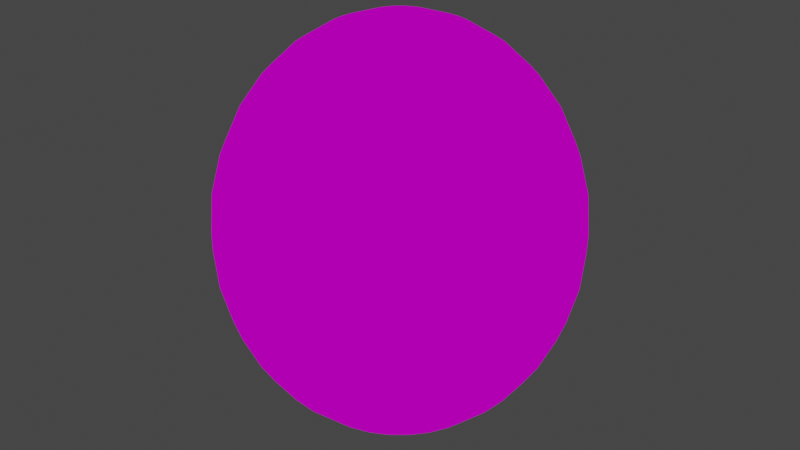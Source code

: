 # Source: cosby.blend  (saved by Blender 2.80.75; exported with 4.5.12 LTS)
import bpy
from mathutils import Matrix  # noqa: F401  (used for matrix-valued properties, if any)

bpy.ops.wm.read_factory_settings(use_empty=True)
scene = bpy.context.scene
scene.name = 'Scene'

# ---- collections
col_collection = bpy.data.collections.new('Collection'); scene.collection.children.link(col_collection)

# ---- images (referenced by path relative to the original .blend; pixels are not part of the script)
import os
ASSET_DIR = os.environ.get("B2B_ASSET_DIR", "")  # directory of the original .blend (textures are referenced by path, not embedded)
HERE = os.path.dirname(os.path.abspath(__file__))  # packed textures are extracted next to this script under _unpacked/

def load_image(name, relpath, width, height, colorspace="sRGB"):
    """Load a texture the original file referenced (path relative to the .blend, or extracted next to this script)."""
    p = next((c for c in (os.path.join(HERE, relpath), os.path.join(ASSET_DIR, relpath)) if relpath and os.path.exists(c)), "")
    if p:
        img = bpy.data.images.load(p, check_existing=True)
        img.name = name
    else:  # same state as the original file: an image datablock whose file is absent (Cycles renders it pink)
        img = bpy.data.images.new(name, width, height)
        img.source = "FILE"
        img.filepath = "//" + (relpath or name)
    img.colorspace_settings.name = colorspace
    return img
img_bill_cosby_photo_gilbert_carrasquillo_getty_images_645957922_pr = load_image('bill_cosby_photo_gilbert_carrasquillo_getty_images_645957922_pr', 'bill_cosby_photo_gilbert_carrasquillo_getty_images_645957922_profile.jpg', 1024, 1024, 'sRGB')

# ---- materials (node trees are filled in below, after node groups)
mat_material_001 = bpy.data.materials.new('Material.001')
mat_material_001.use_transparent_shadow = False

# ---- material node trees
mat_material_001.use_nodes = True; mat_material_001.node_tree.nodes.clear()
_N = mat_material_001.node_tree.nodes; _L = mat_material_001.node_tree.links
n0 = _N.new('ShaderNodeOutputMaterial'); n0.name = 'Material Output'; n0.location = (300, 300)
n1 = _N.new('ShaderNodeTexImage'); n1.name = 'Image Texture'; n1.location = (-280, 280)
n1.image = img_bill_cosby_photo_gilbert_carrasquillo_getty_images_645957922_pr
n2 = _N.new('ShaderNodeEmission'); n2.name = 'Emission'; n2.location = (10, 300)
n2.inputs[1].default_value = 0.5
_L.new(n2.outputs[0], n0.inputs[0])
_L.new(n1.outputs[0], n2.inputs[0])
n0.is_active_output = True

# ---- world
world_world = bpy.data.worlds.new('World'); scene.world = world_world
world_world.use_nodes = True; world_world.node_tree.nodes.clear()
_N = world_world.node_tree.nodes; _L = world_world.node_tree.links
n0 = _N.new('ShaderNodeOutputWorld'); n0.name = 'World Output'; n0.location = (300, 300)
n1 = _N.new('ShaderNodeBackground'); n1.name = 'Background'; n1.location = (10, 300)
n1.inputs[0].default_value = (0.05088, 0.05088, 0.05088, 1.0)
_L.new(n1.outputs[0], n0.inputs[0])
n0.is_active_output = True
world_world.color = (0.05088, 0.05088, 0.05088)
world_world.use_sun_shadow = False
world_world.sun_shadow_jitter_overblur = 0.0

# ---- meshes
me_sphere = bpy.data.meshes.new('Sphere')
me_sphere.from_pydata([(0.0, 0.1951, 0.9808), (0.0, 0.3827, 0.9239), (0.0, 0.5556, 0.8315), (0.0, 0.7071, 0.7071), (0.0, 0.8315, 0.5556), (0.0, 0.9239, 0.3827), (0.0, 0.9808, 0.1951), (0.0, 1.0, 7.55e-08), (0.0, 0.9808, -0.1951), (0.0, 0.5556, -0.8315), (0.03806, 0.1913, 0.9808), (0.07466, 0.3753, 0.9239), (0.1084, 0.5449, 0.8315), (0.1379, 0.6935, 0.7071), (0.1622, 0.8155, 0.5556), (0.1802, 0.9061, 0.3827), (0.1913, 0.9619, 0.1951), (0.1951, 0.9808, 7.55e-08), (0.1913, 0.9619, -0.1951), (0.1802, 0.9061, -0.3827), (0.1622, 0.8155, -0.5556), (0.1379, 0.6935, -0.7071), (0.1084, 0.5449, -0.8315), (0.07466, 0.3753, -0.9239), (0.03806, 0.1913, -0.9808), (0.07466, 0.1802, 0.9808), (0.1464, 0.3536, 0.9239), (0.2126, 0.5133, 0.8315), (0.2706, 0.6533, 0.7071), (0.3182, 0.7682, 0.5556), (0.3536, 0.8536, 0.3827), (0.3753, 0.9061, 0.1951), (0.3827, 0.9239, 7.55e-08), (0.3753, 0.9061, -0.1951), (0.3536, 0.8536, -0.3827), (0.3182, 0.7682, -0.5556), (0.2706, 0.6533, -0.7071), (0.2126, 0.5133, -0.8315), (0.1464, 0.3536, -0.9239), (0.07466, 0.1802, -0.9808), (0.1084, 0.1622, 0.9808), (0.2126, 0.3182, 0.9239), (0.3087, 0.4619, 0.8315), (0.3928, 0.5879, 0.7071), (0.4619, 0.6913, 0.5556), (0.5133, 0.7682, 0.3827), (0.5449, 0.8155, 0.1951), (0.5556, 0.8315, 7.55e-08), (0.5449, 0.8155, -0.1951), (0.5133, 0.7682, -0.3827), (0.4619, 0.6913, -0.5556), (0.3928, 0.5879, -0.7071), (0.3087, 0.4619, -0.8315), (0.2126, 0.3182, -0.9239), (0.1084, 0.1622, -0.9808), (0.1379, 0.1379, 0.9808), (0.2706, 0.2706, 0.9239), (0.3928, 0.3928, 0.8315), (0.5, 0.5, 0.7071), (0.5879, 0.5879, 0.5556), (0.6533, 0.6533, 0.3827), (0.6935, 0.6935, 0.1951), (0.7071, 0.7071, 7.55e-08), (0.6935, 0.6935, -0.1951), (0.6533, 0.6533, -0.3827), (0.5879, 0.5879, -0.5556), (0.5, 0.5, -0.7071), (0.3928, 0.3928, -0.8315), (0.2706, 0.2706, -0.9239), (0.1379, 0.1379, -0.9808), (0.1622, 0.1084, 0.9808), (0.3182, 0.2126, 0.9239), (0.4619, 0.3087, 0.8315), (0.5879, 0.3928, 0.7071), (0.6913, 0.4619, 0.5556), (0.7682, 0.5133, 0.3827), (0.8155, 0.5449, 0.1951), (0.8315, 0.5556, 7.55e-08), (0.8155, 0.5449, -0.1951), (0.7682, 0.5133, -0.3827), (0.6913, 0.4619, -0.5556), (0.5879, 0.3928, -0.7071), (0.4619, 0.3087, -0.8315), (0.3182, 0.2126, -0.9239), (0.1622, 0.1084, -0.9808), (0.1802, 0.07466, 0.9808), (0.3536, 0.1464, 0.9239), (0.5133, 0.2126, 0.8315), (0.6533, 0.2706, 0.7071), (0.7682, 0.3182, 0.5556), (0.8536, 0.3536, 0.3827), (0.9061, 0.3753, 0.1951), (0.9239, 0.3827, 7.55e-08), (0.9061, 0.3753, -0.1951), (0.8536, 0.3536, -0.3827), (0.7682, 0.3182, -0.5556), (0.6533, 0.2706, -0.7071), (0.5133, 0.2126, -0.8315), (0.3536, 0.1464, -0.9239), (0.1802, 0.07466, -0.9808), (0.1913, 0.03806, 0.9808), (0.3753, 0.07466, 0.9239), (0.5449, 0.1084, 0.8315), (0.6935, 0.1379, 0.7071), (0.8155, 0.1622, 0.5556), (0.9061, 0.1802, 0.3827), (0.9619, 0.1913, 0.1951), (0.9808, 0.1951, 7.55e-08), (0.9619, 0.1913, -0.1951), (0.9061, 0.1802, -0.3827), (0.8155, 0.1622, -0.5556), (0.6935, 0.1379, -0.7071), (0.5449, 0.1084, -0.8315), (0.3753, 0.07466, -0.9239), (0.1913, 0.03806, -0.9808), (0.1951, -3.266e-07, 0.9808), (0.3827, -3.192e-07, 0.9239), (0.5556, -3.117e-07, 0.8315), (0.7071, -3.192e-07, 0.7071), (0.8315, -3.341e-07, 0.5556), (0.9239, -2.745e-07, 0.3827), (0.9808, -3.937e-07, 0.1951), (1.0, -3.788e-07, 7.55e-08), (0.9808, -3.937e-07, -0.1951), (0.9239, -2.298e-07, -0.3827), (0.8315, -3.341e-07, -0.5556), (0.7071, -3.192e-07, -0.7071), (0.5556, -3.415e-07, -0.8315), (0.3827, -3.043e-07, -0.9239), (0.1951, -3.08e-07, -0.9808), (0.1913, -0.03806, 0.9808), (0.3753, -0.07466, 0.9239), (0.5449, -0.1084, 0.8315), (0.6935, -0.138, 0.7071), (0.8155, -0.1622, 0.5556), (0.9061, -0.1802, 0.3827), (0.9619, -0.1913, 0.1951), (0.9808, -0.1951, 7.55e-08), (0.9619, -0.1913, -0.1951), (0.9061, -0.1802, -0.3827), (0.8155, -0.1622, -0.5556), (0.6935, -0.138, -0.7071), (0.5449, -0.1084, -0.8315), (0.3753, -0.07466, -0.9239), (0.1913, -0.03806, -0.9808), (0.1802, -0.07466, 0.9808), (0.3536, -0.1464, 0.9239), (0.5133, -0.2126, 0.8315), (0.6533, -0.2706, 0.7071), (0.7682, -0.3182, 0.5556), (0.8536, -0.3536, 0.3827), (0.9061, -0.3753, 0.1951), (0.9239, -0.3827, 7.55e-08), (0.9061, -0.3753, -0.1951), (0.8536, -0.3536, -0.3827), (0.7682, -0.3182, -0.5556), (0.6533, -0.2706, -0.7071), (0.5133, -0.2126, -0.8315), (0.3536, -0.1464, -0.9239), (0.1802, -0.07466, -0.9808), (0.1622, -0.1084, 0.9808), (0.3182, -0.2126, 0.9239), (0.4619, -0.3087, 0.8315), (0.5879, -0.3928, 0.7071), (0.6913, -0.4619, 0.5556), (0.7682, -0.5133, 0.3827), (0.8155, -0.5449, 0.1951), (0.8315, -0.5556, 7.55e-08), (0.8155, -0.5449, -0.1951), (0.7682, -0.5133, -0.3827), (0.6913, -0.4619, -0.5556), (0.5879, -0.3928, -0.7071), (0.4619, -0.3087, -0.8315), (0.3182, -0.2126, -0.9239), (0.1622, -0.1084, -0.9808), (0.1379, -0.138, 0.9808), (0.2706, -0.2706, 0.9239), (0.3928, -0.3928, 0.8315), (0.5, -0.5, 0.7071), (0.5879, -0.5879, 0.5556), (0.6533, -0.6533, 0.3827), (0.6935, -0.6935, 0.1951), (0.7071, -0.7071, 7.55e-08), (0.6935, -0.6935, -0.1951), (0.6533, -0.6533, -0.3827), (0.5879, -0.5879, -0.5556), (0.5, -0.5, -0.7071), (0.3928, -0.3928, -0.8315), (0.2706, -0.2706, -0.9239), (0.1379, -0.138, -0.9808), (0.1084, -0.1622, 0.9808), (0.2126, -0.3182, 0.9239), (0.3087, -0.4619, 0.8315), (0.3928, -0.5879, 0.7071), (0.4619, -0.6913, 0.5556), (0.5133, -0.7682, 0.3827), (0.5449, -0.8155, 0.1951), (0.5556, -0.8315, 7.55e-08), (0.5449, -0.8155, -0.1951), (0.5133, -0.7682, -0.3827), (0.4619, -0.6913, -0.5556), (0.3928, -0.5879, -0.7071), (0.3087, -0.4619, -0.8315), (0.2126, -0.3182, -0.9239), (0.1084, -0.1622, -0.9808), (0.0, -3.258e-07, -1.0), (0.07466, -0.1802, 0.9808), (0.1464, -0.3536, 0.9239), (0.2126, -0.5133, 0.8315), (0.2706, -0.6533, 0.7071), (0.3182, -0.7682, 0.5556), (0.3536, -0.8536, 0.3827), (0.3753, -0.9061, 0.1951), (0.3827, -0.9239, 7.55e-08), (0.3753, -0.9061, -0.1951), (0.3536, -0.8536, -0.3827), (0.3182, -0.7682, -0.5556), (0.2706, -0.6533, -0.7071), (0.2126, -0.5133, -0.8315), (0.1464, -0.3536, -0.9239), (0.07466, -0.1802, -0.9808), (0.03806, -0.1913, 0.9808), (0.07466, -0.3753, 0.9239), (0.1084, -0.5449, 0.8315), (0.1379, -0.6935, 0.7071), (0.1622, -0.8155, 0.5556), (0.1802, -0.9061, 0.3827), (0.1913, -0.9619, 0.1951), (0.1951, -0.9808, 7.55e-08), (0.1913, -0.9619, -0.1951), (0.1802, -0.9061, -0.3827), (0.1622, -0.8155, -0.5556), (0.1379, -0.6935, -0.7071), (0.1084, -0.5449, -0.8315), (0.07466, -0.3753, -0.9239), (0.03806, -0.1913, -0.9808), (-7.212e-09, -0.1951, 0.9808), (4.122e-08, -0.3827, 0.9239), (2.632e-08, -0.5556, 0.8315), (-2.584e-08, -0.7071, 0.7071), (-8.544e-08, -0.8315, 0.5556), (6.357e-08, -0.9239, 0.3827), (-8.544e-08, -0.9808, 0.1951), (-1.003e-07, -1.0, 7.55e-08), (-8.544e-08, -0.9808, -0.1951), (6.357e-08, -0.9239, -0.3827), (-8.544e-08, -0.8315, -0.5556), (-2.584e-08, -0.7071, -0.7071), (-1.094e-08, -0.5556, -0.8315), (3.964e-09, -0.3827, -0.9239), (3.964e-09, -0.1951, -0.9808), (-0.03806, -0.1913, 0.9808), (-0.07466, -0.3753, 0.9239), (-0.1084, -0.5449, 0.8315), (-0.1379, -0.6935, 0.7071), (-0.1622, -0.8155, 0.5556), (-0.1802, -0.9061, 0.3827), (-0.1913, -0.9619, 0.1951), (-0.1951, -0.9808, 7.55e-08), (-0.1913, -0.9619, -0.1951), (-0.1802, -0.9061, -0.3827), (-0.1622, -0.8155, -0.5556), (-0.1379, -0.6935, -0.7071), (-0.1084, -0.5449, -0.8315), (-0.07466, -0.3753, -0.9239), (-0.03806, -0.1913, -0.9808), (-0.07466, -0.1802, 0.9808), (-0.1464, -0.3536, 0.9239), (-0.2126, -0.5133, 0.8315), (-0.2706, -0.6533, 0.7071), (-0.3182, -0.7682, 0.5556), (-0.3536, -0.8536, 0.3827), (-0.3753, -0.9061, 0.1951), (-0.3827, -0.9239, 7.55e-08), (-0.3753, -0.9061, -0.1951), (-0.3536, -0.8536, -0.3827), (-0.3182, -0.7682, -0.5556), (-0.2706, -0.6533, -0.7071), (-0.2126, -0.5133, -0.8315), (-0.1464, -0.3536, -0.9239), (-0.07466, -0.1802, -0.9808), (-0.1084, -0.1622, 0.9808), (-0.2126, -0.3182, 0.9239), (-0.3087, -0.4619, 0.8315), (-0.3928, -0.5879, 0.7071), (-0.4619, -0.6913, 0.5556), (-0.5133, -0.7682, 0.3827), (-0.5449, -0.8155, 0.1951), (-0.5556, -0.8315, 7.55e-08), (-0.5449, -0.8155, -0.1951), (-0.5133, -0.7682, -0.3827), (-0.4619, -0.6913, -0.5556), (-0.3928, -0.5879, -0.7071), (-0.3087, -0.4619, -0.8315), (-0.2126, -0.3182, -0.9239), (-0.1084, -0.1622, -0.9808), (-2.304e-07, -5.562e-07, 1.0), (-0.1379, -0.138, 0.9808), (-0.2706, -0.2706, 0.9239), (-0.3928, -0.3928, 0.8315), (-0.5, -0.5, 0.7071), (-0.5879, -0.5879, 0.5556), (-0.6533, -0.6533, 0.3827), (-0.6935, -0.6935, 0.1951), (-0.7071, -0.7071, 7.55e-08), (-0.6935, -0.6935, -0.1951), (-0.6533, -0.6533, -0.3827), (-0.5879, -0.5879, -0.5556), (-0.5, -0.5, -0.7071), (-0.3928, -0.3928, -0.8315), (-0.2706, -0.2706, -0.9239), (-0.1379, -0.1379, -0.9808), (-0.1622, -0.1084, 0.9808), (-0.3182, -0.2126, 0.9239), (-0.4619, -0.3087, 0.8315), (-0.5879, -0.3928, 0.7071), (-0.6913, -0.4619, 0.5556), (-0.7682, -0.5133, 0.3827), (-0.8155, -0.5449, 0.1951), (-0.8315, -0.5556, 7.55e-08), (-0.8155, -0.5449, -0.1951), (-0.7682, -0.5133, -0.3827), (-0.6913, -0.4619, -0.5556), (-0.5879, -0.3928, -0.7071), (-0.4619, -0.3087, -0.8315), (-0.3182, -0.2126, -0.9239), (-0.1622, -0.1084, -0.9808), (-0.1802, -0.07466, 0.9808), (-0.3536, -0.1464, 0.9239), (-0.5133, -0.2126, 0.8315), (-0.6533, -0.2706, 0.7071), (-0.7682, -0.3182, 0.5556), (-0.8536, -0.3536, 0.3827), (-0.9061, -0.3753, 0.1951), (-0.9239, -0.3827, 7.55e-08), (-0.9061, -0.3753, -0.1951), (-0.8536, -0.3536, -0.3827), (-0.7682, -0.3182, -0.5556), (-0.6533, -0.2706, -0.7071), (-0.5133, -0.2126, -0.8315), (-0.3536, -0.1464, -0.9239), (-0.1802, -0.07466, -0.9808), (-0.1913, -0.03806, 0.9808), (-0.3753, -0.07466, 0.9239), (-0.5449, -0.1084, 0.8315), (-0.6935, -0.1379, 0.7071), (-0.8155, -0.1622, 0.5556), (-0.9061, -0.1802, 0.3827), (-0.9619, -0.1913, 0.1951), (-0.9808, -0.1951, 7.55e-08), (-0.9619, -0.1913, -0.1951), (-0.9061, -0.1802, -0.3827), (-0.8155, -0.1622, -0.5556), (-0.6935, -0.1379, -0.7071), (-0.5449, -0.1084, -0.8315), (-0.3753, -0.07466, -0.9239), (-0.1913, -0.03806, -0.9808), (-0.1951, -3.117e-07, 0.9808), (-0.3827, -2.819e-07, 0.9239), (-0.5556, -2.819e-07, 0.8315), (-0.7071, -1.851e-07, 0.7071), (-0.8315, -1.404e-07, 0.5556), (-0.9239, -3.192e-07, 0.3827), (-0.9808, -9.567e-08, 0.1951), (-1.0, -1.404e-07, 7.55e-08), (-0.9808, -9.567e-08, -0.1951), (-0.9239, -3.192e-07, -0.3827), (-0.8315, -1.404e-07, -0.5556), (-0.7071, -1.851e-07, -0.7071), (-0.5556, -2.596e-07, -0.8315), (-0.3827, -2.521e-07, -0.9239), (-0.1951, -3.155e-07, -0.9808), (-0.1913, 0.03806, 0.9808), (-0.3753, 0.07466, 0.9239), (-0.5449, 0.1084, 0.8315), (-0.6935, 0.1379, 0.7071), (-0.8155, 0.1622, 0.5556), (-0.9061, 0.1802, 0.3827), (-0.9619, 0.1913, 0.1951), (-0.9808, 0.1951, 7.55e-08), (-0.9619, 0.1913, -0.1951), (-0.9061, 0.1802, -0.3827), (-0.8155, 0.1622, -0.5556), (-0.6935, 0.1379, -0.7071), (-0.5449, 0.1084, -0.8315), (-0.3753, 0.07466, -0.9239), (-0.1913, 0.03806, -0.9808), (-0.1802, 0.07466, 0.9808), (-0.3536, 0.1464, 0.9239), (-0.5133, 0.2126, 0.8315), (-0.6533, 0.2706, 0.7071), (-0.7682, 0.3182, 0.5556), (-0.8536, 0.3536, 0.3827), (-0.9061, 0.3753, 0.1951), (-0.9239, 0.3827, 7.55e-08), (-0.9061, 0.3753, -0.1951), (-0.8536, 0.3536, -0.3827), (-0.7682, 0.3182, -0.5556), (-0.6533, 0.2706, -0.7071), (-0.5133, 0.2126, -0.8315), (-0.3536, 0.1464, -0.9239), (-0.1802, 0.07466, -0.9808), (-0.1622, 0.1084, 0.9808), (-0.3182, 0.2126, 0.9239), (-0.4619, 0.3087, 0.8315), (-0.5879, 0.3928, 0.7071), (-0.6913, 0.4619, 0.5556), (-0.7682, 0.5133, 0.3827), (-0.8155, 0.5449, 0.1951), (-0.8315, 0.5556, 7.55e-08), (-0.8155, 0.5449, -0.1951), (-0.7682, 0.5133, -0.3827), (-0.6913, 0.4619, -0.5556), (-0.5879, 0.3928, -0.7071), (-0.4619, 0.3087, -0.8315), (-0.3182, 0.2126, -0.9239), (-0.1622, 0.1084, -0.9808), (-0.1379, 0.1379, 0.9808), (-0.2706, 0.2706, 0.9239), (-0.3928, 0.3928, 0.8315), (-0.5, 0.5, 0.7071), (-0.5879, 0.5879, 0.5556), (-0.6533, 0.6533, 0.3827), (-0.6935, 0.6935, 0.1951), (-0.7071, 0.7071, 7.55e-08), (-0.6935, 0.6935, -0.1951), (-0.6533, 0.6533, -0.3827), (-0.5879, 0.5879, -0.5556), (-0.5, 0.5, -0.7071), (-0.3928, 0.3928, -0.8315), (-0.2706, 0.2706, -0.9239), (-0.1379, 0.1379, -0.9808), (-0.1084, 0.1622, 0.9808), (-0.2126, 0.3182, 0.9239), (-0.3087, 0.4619, 0.8315), (-0.3928, 0.5879, 0.7071), (-0.4619, 0.6913, 0.5556), (-0.5133, 0.7682, 0.3827), (-0.5449, 0.8155, 0.1951), (-0.5556, 0.8315, 7.55e-08), (-0.5449, 0.8155, -0.1951), (-0.5133, 0.7682, -0.3827), (-0.4619, 0.6913, -0.5556), (-0.3928, 0.5879, -0.7071), (-0.3087, 0.4619, -0.8315), (-0.2126, 0.3182, -0.9239), (-0.1084, 0.1622, -0.9808), (-0.07466, 0.1802, 0.9808), (-0.1464, 0.3536, 0.9239), (-0.2126, 0.5133, 0.8315), (-0.2706, 0.6533, 0.7071), (-0.3182, 0.7682, 0.5556), (-0.3536, 0.8536, 0.3827), (-0.3753, 0.9061, 0.1951), (-0.3827, 0.9239, 7.55e-08), (-0.3753, 0.9061, -0.1951), (-0.3536, 0.8536, -0.3827), (-0.3182, 0.7682, -0.5556), (-0.2706, 0.6533, -0.7071), (-0.2126, 0.5133, -0.8315), (-0.1464, 0.3536, -0.9239), (-0.07466, 0.1802, -0.9808), (-0.03806, 0.1913, 0.9808), (-0.07466, 0.3753, 0.9239), (-0.1084, 0.5449, 0.8315), (-0.1379, 0.6935, 0.7071), (-0.1622, 0.8155, 0.5556), (-0.1802, 0.9061, 0.3827), (-0.1913, 0.9619, 0.1951), (-0.1951, 0.9808, 7.55e-08), (-0.1913, 0.9619, -0.1951), (-0.1802, 0.9061, -0.3827), (-0.1622, 0.8155, -0.5556), (-0.1379, 0.6935, -0.7071), (-0.1084, 0.5449, -0.8315), (-0.07466, 0.3753, -0.9239), (-0.03806, 0.1913, -0.9808), (6.357e-08, 0.9239, -0.3827), (2.722e-07, 0.8315, -0.5556), (1.53e-07, 0.7071, -0.7071), (7.847e-08, 0.3827, -0.9239), (1.514e-08, 0.1951, -0.9808)], [], [(4, 3, 13, 14), (9, 479, 21, 22), (5, 4, 14, 15), (480, 9, 22, 23), (6, 5, 15, 16), (481, 480, 23, 24), (7, 6, 16, 17), (0, 296, 10), (205, 481, 24), (8, 7, 17, 18), (1, 0, 10, 11), (477, 8, 18, 19), (2, 1, 11, 12), (478, 477, 19, 20), (3, 2, 12, 13), (479, 478, 20, 21), (20, 19, 34, 35), (13, 12, 27, 28), (21, 20, 35, 36), (14, 13, 28, 29), (22, 21, 36, 37), (15, 14, 29, 30), (23, 22, 37, 38), (16, 15, 30, 31), (24, 23, 38, 39), (17, 16, 31, 32), (10, 296, 25), (205, 24, 39), (18, 17, 32, 33), (11, 10, 25, 26), (19, 18, 33, 34), (12, 11, 26, 27), (39, 38, 53, 54), (32, 31, 46, 47), (25, 296, 40), (205, 39, 54), (33, 32, 47, 48), (26, 25, 40, 41), (34, 33, 48, 49), (27, 26, 41, 42), (35, 34, 49, 50), (28, 27, 42, 43), (36, 35, 50, 51), (29, 28, 43, 44), (37, 36, 51, 52), (30, 29, 44, 45), (38, 37, 52, 53), (31, 30, 45, 46), (51, 50, 65, 66), (44, 43, 58, 59), (52, 51, 66, 67), (45, 44, 59, 60), (53, 52, 67, 68), (46, 45, 60, 61), (54, 53, 68, 69), (47, 46, 61, 62), (40, 296, 55), (205, 54, 69), (48, 47, 62, 63), (41, 40, 55, 56), (49, 48, 63, 64), (42, 41, 56, 57), (50, 49, 64, 65), (43, 42, 57, 58), (55, 296, 70), (205, 69, 84), (63, 62, 77, 78), (56, 55, 70, 71), (64, 63, 78, 79), (57, 56, 71, 72), (65, 64, 79, 80), (58, 57, 72, 73), (66, 65, 80, 81), (59, 58, 73, 74), (67, 66, 81, 82), (60, 59, 74, 75), (68, 67, 82, 83), (61, 60, 75, 76), (69, 68, 83, 84), (62, 61, 76, 77), (74, 73, 88, 89), (82, 81, 96, 97), (75, 74, 89, 90), (83, 82, 97, 98), (76, 75, 90, 91), (84, 83, 98, 99), (77, 76, 91, 92), (70, 296, 85), (205, 84, 99), (78, 77, 92, 93), (71, 70, 85, 86), (79, 78, 93, 94), (72, 71, 86, 87), (80, 79, 94, 95), (73, 72, 87, 88), (81, 80, 95, 96), (93, 92, 107, 108), (86, 85, 100, 101), (94, 93, 108, 109), (87, 86, 101, 102), (95, 94, 109, 110), (88, 87, 102, 103), (96, 95, 110, 111), (89, 88, 103, 104), (97, 96, 111, 112), (90, 89, 104, 105), (98, 97, 112, 113), (91, 90, 105, 106), (99, 98, 113, 114), (92, 91, 106, 107), (85, 296, 100), (205, 99, 114), (112, 111, 126, 127), (105, 104, 119, 120), (113, 112, 127, 128), (106, 105, 120, 121), (114, 113, 128, 129), (107, 106, 121, 122), (100, 296, 115), (205, 114, 129), (108, 107, 122, 123), (101, 100, 115, 116), (109, 108, 123, 124), (102, 101, 116, 117), (110, 109, 124, 125), (103, 102, 117, 118), (111, 110, 125, 126), (104, 103, 118, 119), (116, 115, 130, 131), (124, 123, 138, 139), (117, 116, 131, 132), (125, 124, 139, 140), (118, 117, 132, 133), (126, 125, 140, 141), (119, 118, 133, 134), (127, 126, 141, 142), (120, 119, 134, 135), (128, 127, 142, 143), (121, 120, 135, 136), (129, 128, 143, 144), (122, 121, 136, 137), (115, 296, 130), (205, 129, 144), (123, 122, 137, 138), (135, 134, 149, 150), (143, 142, 157, 158), (136, 135, 150, 151), (144, 143, 158, 159), (137, 136, 151, 152), (130, 296, 145), (205, 144, 159), (138, 137, 152, 153), (131, 130, 145, 146), (139, 138, 153, 154), (132, 131, 146, 147), (140, 139, 154, 155), (133, 132, 147, 148), (141, 140, 155, 156), (134, 133, 148, 149), (142, 141, 156, 157), (154, 153, 168, 169), (147, 146, 161, 162), (155, 154, 169, 170), (148, 147, 162, 163), (156, 155, 170, 171), (149, 148, 163, 164), (157, 156, 171, 172), (150, 149, 164, 165), (158, 157, 172, 173), (151, 150, 165, 166), (159, 158, 173, 174), (152, 151, 166, 167), (145, 296, 160), (205, 159, 174), (153, 152, 167, 168), (146, 145, 160, 161), (173, 172, 187, 188), (166, 165, 180, 181), (174, 173, 188, 189), (167, 166, 181, 182), (160, 296, 175), (205, 174, 189), (168, 167, 182, 183), (161, 160, 175, 176), (169, 168, 183, 184), (162, 161, 176, 177), (170, 169, 184, 185), (163, 162, 177, 178), (171, 170, 185, 186), (164, 163, 178, 179), (172, 171, 186, 187), (165, 164, 179, 180), (185, 184, 199, 200), (178, 177, 192, 193), (186, 185, 200, 201), (179, 178, 193, 194), (187, 186, 201, 202), (180, 179, 194, 195), (188, 187, 202, 203), (181, 180, 195, 196), (189, 188, 203, 204), (182, 181, 196, 197), (175, 296, 190), (205, 189, 204), (183, 182, 197, 198), (176, 175, 190, 191), (184, 183, 198, 199), (177, 176, 191, 192), (204, 203, 219, 220), (197, 196, 212, 213), (190, 296, 206), (205, 204, 220), (198, 197, 213, 214), (191, 190, 206, 207), (199, 198, 214, 215), (192, 191, 207, 208), (200, 199, 215, 216), (193, 192, 208, 209), (201, 200, 216, 217), (194, 193, 209, 210), (202, 201, 217, 218), (195, 194, 210, 211), (203, 202, 218, 219), (196, 195, 211, 212), (209, 208, 223, 224), (217, 216, 231, 232), (210, 209, 224, 225), (218, 217, 232, 233), (211, 210, 225, 226), (219, 218, 233, 234), (212, 211, 226, 227), (220, 219, 234, 235), (213, 212, 227, 228), (206, 296, 221), (205, 220, 235), (214, 213, 228, 229), (207, 206, 221, 222), (215, 214, 229, 230), (208, 207, 222, 223), (216, 215, 230, 231), (228, 227, 242, 243), (221, 296, 236), (205, 235, 250), (229, 228, 243, 244), (222, 221, 236, 237), (230, 229, 244, 245), (223, 222, 237, 238), (231, 230, 245, 246), (224, 223, 238, 239), (232, 231, 246, 247), (225, 224, 239, 240), (233, 232, 247, 248), (226, 225, 240, 241), (234, 233, 248, 249), (227, 226, 241, 242), (235, 234, 249, 250), (247, 246, 261, 262), (240, 239, 254, 255), (248, 247, 262, 263), (241, 240, 255, 256), (249, 248, 263, 264), (242, 241, 256, 257), (250, 249, 264, 265), (243, 242, 257, 258), (236, 296, 251), (205, 250, 265), (244, 243, 258, 259), (237, 236, 251, 252), (245, 244, 259, 260), (238, 237, 252, 253), (246, 245, 260, 261), (239, 238, 253, 254), (251, 296, 266), (205, 265, 280), (259, 258, 273, 274), (252, 251, 266, 267), (260, 259, 274, 275), (253, 252, 267, 268), (261, 260, 275, 276), (254, 253, 268, 269), (262, 261, 276, 277), (255, 254, 269, 270), (263, 262, 277, 278), (256, 255, 270, 271), (264, 263, 278, 279), (257, 256, 271, 272), (265, 264, 279, 280), (258, 257, 272, 273), (270, 269, 284, 285), (278, 277, 292, 293), (271, 270, 285, 286), (279, 278, 293, 294), (272, 271, 286, 287), (280, 279, 294, 295), (273, 272, 287, 288), (266, 296, 281), (205, 280, 295), (274, 273, 288, 289), (267, 266, 281, 282), (275, 274, 289, 290), (268, 267, 282, 283), (276, 275, 290, 291), (269, 268, 283, 284), (277, 276, 291, 292), (289, 288, 304, 305), (282, 281, 297, 298), (290, 289, 305, 306), (283, 282, 298, 299), (291, 290, 306, 307), (284, 283, 299, 300), (292, 291, 307, 308), (285, 284, 300, 301), (293, 292, 308, 309), (286, 285, 301, 302), (294, 293, 309, 310), (287, 286, 302, 303), (295, 294, 310, 311), (288, 287, 303, 304), (281, 296, 297), (205, 295, 311), (309, 308, 323, 324), (302, 301, 316, 317), (310, 309, 324, 325), (303, 302, 317, 318), (311, 310, 325, 326), (304, 303, 318, 319), (297, 296, 312), (205, 311, 326), (305, 304, 319, 320), (298, 297, 312, 313), (306, 305, 320, 321), (299, 298, 313, 314), (307, 306, 321, 322), (300, 299, 314, 315), (308, 307, 322, 323), (301, 300, 315, 316), (321, 320, 335, 336), (314, 313, 328, 329), (322, 321, 336, 337), (315, 314, 329, 330), (323, 322, 337, 338), (316, 315, 330, 331), (324, 323, 338, 339), (317, 316, 331, 332), (325, 324, 339, 340), (318, 317, 332, 333), (326, 325, 340, 341), (319, 318, 333, 334), (312, 296, 327), (205, 326, 341), (320, 319, 334, 335), (313, 312, 327, 328), (340, 339, 354, 355), (333, 332, 347, 348), (341, 340, 355, 356), (334, 333, 348, 349), (327, 296, 342), (205, 341, 356), (335, 334, 349, 350), (328, 327, 342, 343), (336, 335, 350, 351), (329, 328, 343, 344), (337, 336, 351, 352), (330, 329, 344, 345), (338, 337, 352, 353), (331, 330, 345, 346), (339, 338, 353, 354), (332, 331, 346, 347), (344, 343, 358, 359), (352, 351, 366, 367), (345, 344, 359, 360), (353, 352, 367, 368), (346, 345, 360, 361), (354, 353, 368, 369), (347, 346, 361, 362), (355, 354, 369, 370), (348, 347, 362, 363), (356, 355, 370, 371), (349, 348, 363, 364), (342, 296, 357), (205, 356, 371), (350, 349, 364, 365), (343, 342, 357, 358), (351, 350, 365, 366), (363, 362, 377, 378), (371, 370, 385, 386), (364, 363, 378, 379), (357, 296, 372), (205, 371, 386), (365, 364, 379, 380), (358, 357, 372, 373), (366, 365, 380, 381), (359, 358, 373, 374), (367, 366, 381, 382), (360, 359, 374, 375), (368, 367, 382, 383), (361, 360, 375, 376), (369, 368, 383, 384), (362, 361, 376, 377), (370, 369, 384, 385), (382, 381, 396, 397), (375, 374, 389, 390), (383, 382, 397, 398), (376, 375, 390, 391), (384, 383, 398, 399), (377, 376, 391, 392), (385, 384, 399, 400), (378, 377, 392, 393), (386, 385, 400, 401), (379, 378, 393, 394), (372, 296, 387), (205, 386, 401), (380, 379, 394, 395), (373, 372, 387, 388), (381, 380, 395, 396), (374, 373, 388, 389), (401, 400, 415, 416), (394, 393, 408, 409), (387, 296, 402), (205, 401, 416), (395, 394, 409, 410), (388, 387, 402, 403), (396, 395, 410, 411), (389, 388, 403, 404), (397, 396, 411, 412), (390, 389, 404, 405), (398, 397, 412, 413), (391, 390, 405, 406), (399, 398, 413, 414), (392, 391, 406, 407), (400, 399, 414, 415), (393, 392, 407, 408), (405, 404, 419, 420), (413, 412, 427, 428), (406, 405, 420, 421), (414, 413, 428, 429), (407, 406, 421, 422), (415, 414, 429, 430), (408, 407, 422, 423), (416, 415, 430, 431), (409, 408, 423, 424), (402, 296, 417), (205, 416, 431), (410, 409, 424, 425), (403, 402, 417, 418), (411, 410, 425, 426), (404, 403, 418, 419), (412, 411, 426, 427), (424, 423, 438, 439), (417, 296, 432), (205, 431, 446), (425, 424, 439, 440), (418, 417, 432, 433), (426, 425, 440, 441), (419, 418, 433, 434), (427, 426, 441, 442), (420, 419, 434, 435), (428, 427, 442, 443), (421, 420, 435, 436), (429, 428, 443, 444), (422, 421, 436, 437), (430, 429, 444, 445), (423, 422, 437, 438), (431, 430, 445, 446), (443, 442, 457, 458), (436, 435, 450, 451), (444, 443, 458, 459), (437, 436, 451, 452), (445, 444, 459, 460), (438, 437, 452, 453), (446, 445, 460, 461), (439, 438, 453, 454), (432, 296, 447), (205, 446, 461), (440, 439, 454, 455), (433, 432, 447, 448), (441, 440, 455, 456), (434, 433, 448, 449), (442, 441, 456, 457), (435, 434, 449, 450), (205, 461, 476), (455, 454, 469, 470), (448, 447, 462, 463), (456, 455, 470, 471), (449, 448, 463, 464), (457, 456, 471, 472), (450, 449, 464, 465), (458, 457, 472, 473), (451, 450, 465, 466), (459, 458, 473, 474), (452, 451, 466, 467), (460, 459, 474, 475), (453, 452, 467, 468), (461, 460, 475, 476), (454, 453, 468, 469), (447, 296, 462), (474, 473, 479, 9), (467, 466, 4, 5), (475, 474, 9, 480), (468, 467, 5, 6), (476, 475, 480, 481), (469, 468, 6, 7), (462, 296, 0), (205, 476, 481), (470, 469, 7, 8), (463, 462, 0, 1), (471, 470, 8, 477), (464, 463, 1, 2), (472, 471, 477, 478), (465, 464, 2, 3), (473, 472, 478, 479), (466, 465, 3, 4)])
me_sphere.polygons.foreach_set('use_smooth', [True] * 512)
_uv = me_sphere.uv_layers.new(name='UVMap')
_uv.uv.foreach_set('vector', [0.6822, 0.8138, 0.6565, 0.8711, 0.674, 0.875, 0.7031, 0.817, 0.63, 0.2986, 0.6606, 0.3492, 0.6778, 0.3423, 0.6432, 0.2923, 0.701, 0.7501, 0.6822, 0.8138, 0.7031, 0.817, 0.7246, 0.7519, 0.5941, 0.2579, 0.63, 0.2986, 0.6432, 0.2923, 0.6028, 0.2531, 0.7126, 0.682, 0.701, 0.7501, 0.7246, 0.7519, 0.7379, 0.6819, 0.5539, 0.2289, 0.5941, 0.2579, 0.6028, 0.2531, 0.5582, 0.2262, 0.7168, 0.6116, 0.7126, 0.682, 0.7379, 0.6819, 0.7426, 0.6095, 0.5461, 0.9833, 0.5017, 0.9948, 0.5504, 0.985, 0.5107, 0.2131, 0.5539, 0.2289, 0.5582, 0.2262, 0.7135, 0.541, 0.7168, 0.6116, 0.7426, 0.6095, 0.7387, 0.537, 0.5875, 0.9577, 0.5461, 0.9833, 0.5504, 0.985, 0.5964, 0.9609, 0.7028, 0.4724, 0.7135, 0.541, 0.7387, 0.537, 0.7264, 0.4668, 0.6247, 0.9197, 0.5875, 0.9577, 0.5964, 0.9609, 0.638, 0.9236, 0.685, 0.4078, 0.7028, 0.4724, 0.7264, 0.4668, 0.7059, 0.4011, 0.6565, 0.8711, 0.6247, 0.9197, 0.638, 0.9236, 0.674, 0.875, 0.6606, 0.3492, 0.685, 0.4078, 0.7059, 0.4011, 0.6778, 0.3423, 0.7059, 0.4011, 0.7264, 0.4668, 0.743, 0.4602, 0.7203, 0.3934, 0.674, 0.875, 0.638, 0.9236, 0.6466, 0.9278, 0.6857, 0.8792, 0.6778, 0.3423, 0.7059, 0.4011, 0.7203, 0.3934, 0.6895, 0.3344, 0.7031, 0.817, 0.674, 0.875, 0.6857, 0.8792, 0.7176, 0.8204, 0.6432, 0.2923, 0.6778, 0.3423, 0.6895, 0.3344, 0.6517, 0.2852, 0.7246, 0.7519, 0.7031, 0.817, 0.7176, 0.8204, 0.7413, 0.7537, 0.6028, 0.2531, 0.6432, 0.2923, 0.6517, 0.2852, 0.6083, 0.2477, 0.7379, 0.6819, 0.7246, 0.7519, 0.7413, 0.7537, 0.756, 0.6817, 0.5582, 0.2262, 0.6028, 0.2531, 0.6083, 0.2477, 0.5607, 0.2233, 0.7426, 0.6095, 0.7379, 0.6819, 0.756, 0.6817, 0.7612, 0.6069, 0.5504, 0.985, 0.5017, 0.9948, 0.5529, 0.9869, 0.5107, 0.2131, 0.5582, 0.2262, 0.5607, 0.2233, 0.7387, 0.537, 0.7426, 0.6095, 0.7612, 0.6069, 0.7568, 0.5322, 0.5964, 0.9609, 0.5504, 0.985, 0.5529, 0.9869, 0.6018, 0.9642, 0.7264, 0.4668, 0.7387, 0.537, 0.7568, 0.5322, 0.743, 0.4602, 0.638, 0.9236, 0.5964, 0.9609, 0.6018, 0.9642, 0.6466, 0.9278, 0.5607, 0.2233, 0.6083, 0.2477, 0.61, 0.242, 0.5613, 0.2203, 0.7612, 0.6069, 0.756, 0.6817, 0.7656, 0.6812, 0.7711, 0.6039, 0.5529, 0.9869, 0.5017, 0.9948, 0.5534, 0.9888, 0.5107, 0.2131, 0.5607, 0.2233, 0.5613, 0.2203, 0.7568, 0.5322, 0.7612, 0.6069, 0.7711, 0.6039, 0.7663, 0.5268, 0.6018, 0.9642, 0.5529, 0.9869, 0.5534, 0.9888, 0.6035, 0.9677, 0.743, 0.4602, 0.7568, 0.5322, 0.7663, 0.5268, 0.7515, 0.4528, 0.6466, 0.9278, 0.6018, 0.9642, 0.6035, 0.9677, 0.65, 0.9322, 0.7203, 0.3934, 0.743, 0.4602, 0.7515, 0.4528, 0.7273, 0.385, 0.6857, 0.8792, 0.6466, 0.9278, 0.65, 0.9322, 0.6909, 0.8836, 0.6895, 0.3344, 0.7203, 0.3934, 0.7273, 0.385, 0.6947, 0.3258, 0.7176, 0.8204, 0.6857, 0.8792, 0.6909, 0.8836, 0.7247, 0.8239, 0.6517, 0.2852, 0.6895, 0.3344, 0.6947, 0.3258, 0.6551, 0.2776, 0.7413, 0.7537, 0.7176, 0.8204, 0.7247, 0.8239, 0.7499, 0.7555, 0.6083, 0.2477, 0.6517, 0.2852, 0.6551, 0.2776, 0.61, 0.242, 0.756, 0.6817, 0.7413, 0.7537, 0.7499, 0.7555, 0.7656, 0.6812, 0.6947, 0.3258, 0.7273, 0.385, 0.726, 0.376, 0.6928, 0.3168, 0.7247, 0.8239, 0.6909, 0.8836, 0.6889, 0.888, 0.7232, 0.8274, 0.6551, 0.2776, 0.6947, 0.3258, 0.6928, 0.3168, 0.6529, 0.2697, 0.7499, 0.7555, 0.7247, 0.8239, 0.7232, 0.8274, 0.7491, 0.7572, 0.61, 0.242, 0.6551, 0.2776, 0.6529, 0.2697, 0.6079, 0.2361, 0.7656, 0.6812, 0.7499, 0.7555, 0.7491, 0.7572, 0.7653, 0.6805, 0.5613, 0.2203, 0.61, 0.242, 0.6079, 0.2361, 0.5599, 0.2172, 0.7711, 0.6039, 0.7656, 0.6812, 0.7653, 0.6805, 0.771, 0.6005, 0.5534, 0.9888, 0.5017, 0.9948, 0.552, 0.9907, 0.5107, 0.2131, 0.5613, 0.2203, 0.5599, 0.2172, 0.7663, 0.5268, 0.7711, 0.6039, 0.771, 0.6005, 0.7661, 0.5208, 0.6035, 0.9677, 0.5534, 0.9888, 0.552, 0.9907, 0.6013, 0.9712, 0.7515, 0.4528, 0.7663, 0.5268, 0.7661, 0.5208, 0.7508, 0.4449, 0.65, 0.9322, 0.6035, 0.9677, 0.6013, 0.9712, 0.6476, 0.9366, 0.7273, 0.385, 0.7515, 0.4528, 0.7508, 0.4449, 0.726, 0.376, 0.6909, 0.8836, 0.65, 0.9322, 0.6476, 0.9366, 0.6889, 0.888, 0.552, 0.9907, 0.5017, 0.9948, 0.5485, 0.9925, 0.5107, 0.2131, 0.5599, 0.2172, 0.5566, 0.2142, 0.7661, 0.5208, 0.771, 0.6005, 0.7599, 0.5969, 0.755, 0.5147, 0.6013, 0.9712, 0.552, 0.9907, 0.5485, 0.9925, 0.5951, 0.9744, 0.7508, 0.4449, 0.7661, 0.5208, 0.755, 0.5147, 0.74, 0.4368, 0.6476, 0.9366, 0.6013, 0.9712, 0.5951, 0.9744, 0.6393, 0.9407, 0.726, 0.376, 0.7508, 0.4449, 0.74, 0.4368, 0.7157, 0.3669, 0.6889, 0.888, 0.6476, 0.9366, 0.6393, 0.9407, 0.6792, 0.8923, 0.6928, 0.3168, 0.726, 0.376, 0.7157, 0.3669, 0.6834, 0.3078, 0.7232, 0.8274, 0.6889, 0.888, 0.6792, 0.8923, 0.7127, 0.8308, 0.6529, 0.2697, 0.6928, 0.3168, 0.6834, 0.3078, 0.6449, 0.2618, 0.7491, 0.7572, 0.7232, 0.8274, 0.7127, 0.8308, 0.7382, 0.7588, 0.6079, 0.2361, 0.6529, 0.2697, 0.6449, 0.2618, 0.602, 0.2304, 0.7653, 0.6805, 0.7491, 0.7572, 0.7382, 0.7588, 0.7542, 0.6796, 0.5599, 0.2172, 0.6079, 0.2361, 0.602, 0.2304, 0.5566, 0.2142, 0.771, 0.6005, 0.7653, 0.6805, 0.7542, 0.6796, 0.7599, 0.5969, 0.7127, 0.8308, 0.6792, 0.8923, 0.6618, 0.8961, 0.6929, 0.8338, 0.6449, 0.2618, 0.6834, 0.3078, 0.6663, 0.2991, 0.631, 0.2543, 0.7382, 0.7588, 0.7127, 0.8308, 0.6929, 0.8338, 0.7166, 0.7601, 0.602, 0.2304, 0.6449, 0.2618, 0.631, 0.2543, 0.5921, 0.225, 0.7542, 0.6796, 0.7382, 0.7588, 0.7166, 0.7601, 0.7317, 0.6785, 0.5566, 0.2142, 0.602, 0.2304, 0.5921, 0.225, 0.5515, 0.2114, 0.7599, 0.5969, 0.7542, 0.6796, 0.7317, 0.6785, 0.7371, 0.5932, 0.5485, 0.9925, 0.5017, 0.9948, 0.5433, 0.9941, 0.5107, 0.2131, 0.5566, 0.2142, 0.5515, 0.2114, 0.755, 0.5147, 0.7599, 0.5969, 0.7371, 0.5932, 0.7327, 0.5085, 0.5951, 0.9744, 0.5485, 0.9925, 0.5433, 0.9941, 0.585, 0.9774, 0.74, 0.4368, 0.755, 0.5147, 0.7327, 0.5085, 0.7187, 0.4288, 0.6393, 0.9407, 0.5951, 0.9744, 0.585, 0.9774, 0.6252, 0.9445, 0.7157, 0.3669, 0.74, 0.4368, 0.7187, 0.4288, 0.6961, 0.358, 0.6792, 0.8923, 0.6393, 0.9407, 0.6252, 0.9445, 0.6618, 0.8961, 0.6834, 0.3078, 0.7157, 0.3669, 0.6961, 0.358, 0.6663, 0.2991, 0.7327, 0.5085, 0.7371, 0.5932, 0.7028, 0.5895, 0.6991, 0.5026, 0.585, 0.9774, 0.5433, 0.9941, 0.5363, 0.9954, 0.5714, 0.9799, 0.7187, 0.4288, 0.7327, 0.5085, 0.6991, 0.5026, 0.687, 0.4213, 0.6252, 0.9445, 0.585, 0.9774, 0.5714, 0.9799, 0.6055, 0.9477, 0.6961, 0.358, 0.7187, 0.4288, 0.687, 0.4213, 0.6675, 0.3498, 0.6618, 0.8961, 0.6252, 0.9445, 0.6055, 0.9477, 0.6369, 0.8994, 0.6663, 0.2991, 0.6961, 0.358, 0.6675, 0.3498, 0.6419, 0.2911, 0.6929, 0.8338, 0.6618, 0.8961, 0.6369, 0.8994, 0.6639, 0.8362, 0.631, 0.2543, 0.6663, 0.2991, 0.6419, 0.2911, 0.6118, 0.2476, 0.7166, 0.7601, 0.6929, 0.8338, 0.6639, 0.8362, 0.6846, 0.761, 0.5921, 0.225, 0.631, 0.2543, 0.6118, 0.2476, 0.5788, 0.2202, 0.7317, 0.6785, 0.7166, 0.7601, 0.6846, 0.761, 0.6979, 0.6772, 0.5515, 0.2114, 0.5921, 0.225, 0.5788, 0.2202, 0.5446, 0.2089, 0.7371, 0.5932, 0.7317, 0.6785, 0.6979, 0.6772, 0.7028, 0.5895, 0.5433, 0.9941, 0.5017, 0.9948, 0.5363, 0.9954, 0.5107, 0.2131, 0.5515, 0.2114, 0.5446, 0.2089, 0.6118, 0.2476, 0.6419, 0.2911, 0.611, 0.2844, 0.5878, 0.2419, 0.6846, 0.761, 0.6639, 0.8362, 0.6266, 0.838, 0.6431, 0.7614, 0.5788, 0.2202, 0.6118, 0.2476, 0.5878, 0.2419, 0.5625, 0.2162, 0.6979, 0.6772, 0.6846, 0.761, 0.6431, 0.7614, 0.6538, 0.6759, 0.5446, 0.2089, 0.5788, 0.2202, 0.5625, 0.2162, 0.5364, 0.2069, 0.7028, 0.5895, 0.6979, 0.6772, 0.6538, 0.6759, 0.6579, 0.5862, 0.5363, 0.9954, 0.5017, 0.9948, 0.5279, 0.9964, 0.5107, 0.2131, 0.5446, 0.2089, 0.5364, 0.2069, 0.6991, 0.5026, 0.7028, 0.5895, 0.6579, 0.5862, 0.6552, 0.4975, 0.5714, 0.9799, 0.5363, 0.9954, 0.5279, 0.9964, 0.5547, 0.9818, 0.687, 0.4213, 0.6991, 0.5026, 0.6552, 0.4975, 0.6459, 0.4149, 0.6055, 0.9477, 0.5714, 0.9799, 0.5547, 0.9818, 0.581, 0.9502, 0.6675, 0.3498, 0.687, 0.4213, 0.6459, 0.4149, 0.6308, 0.3427, 0.6369, 0.8994, 0.6055, 0.9477, 0.581, 0.9502, 0.6055, 0.9018, 0.6419, 0.2911, 0.6675, 0.3498, 0.6308, 0.3427, 0.611, 0.2844, 0.6639, 0.8362, 0.6369, 0.8994, 0.6055, 0.9018, 0.6266, 0.838, 0.5547, 0.9818, 0.5279, 0.9964, 0.5183, 0.997, 0.5356, 0.983, 0.6459, 0.4149, 0.6552, 0.4975, 0.6028, 0.4933, 0.5971, 0.4098, 0.581, 0.9502, 0.5547, 0.9818, 0.5356, 0.983, 0.5527, 0.9518, 0.6308, 0.3427, 0.6459, 0.4149, 0.5971, 0.4098, 0.5875, 0.3373, 0.6055, 0.9018, 0.581, 0.9502, 0.5527, 0.9518, 0.5687, 0.9034, 0.611, 0.2844, 0.6308, 0.3427, 0.5875, 0.3373, 0.5749, 0.2793, 0.6266, 0.838, 0.6055, 0.9018, 0.5687, 0.9034, 0.5827, 0.839, 0.5878, 0.2419, 0.611, 0.2844, 0.5749, 0.2793, 0.56, 0.2377, 0.6431, 0.7614, 0.6266, 0.838, 0.5827, 0.839, 0.5938, 0.7614, 0.5625, 0.2162, 0.5878, 0.2419, 0.56, 0.2377, 0.5438, 0.2132, 0.6538, 0.6759, 0.6431, 0.7614, 0.5938, 0.7614, 0.6012, 0.6745, 0.5364, 0.2069, 0.5625, 0.2162, 0.5438, 0.2132, 0.5271, 0.2054, 0.6579, 0.5862, 0.6538, 0.6759, 0.6012, 0.6745, 0.6042, 0.5833, 0.5279, 0.9964, 0.5017, 0.9948, 0.5183, 0.997, 0.5107, 0.2131, 0.5364, 0.2069, 0.5271, 0.2054, 0.6552, 0.4975, 0.6579, 0.5862, 0.6042, 0.5833, 0.6028, 0.4933, 0.5938, 0.7614, 0.5827, 0.839, 0.5344, 0.8391, 0.5393, 0.7609, 0.5438, 0.2132, 0.56, 0.2377, 0.5298, 0.2351, 0.5236, 0.2114, 0.6012, 0.6745, 0.5938, 0.7614, 0.5393, 0.7609, 0.5429, 0.6732, 0.5271, 0.2054, 0.5438, 0.2132, 0.5236, 0.2114, 0.5171, 0.2045, 0.6042, 0.5833, 0.6012, 0.6745, 0.5429, 0.6732, 0.5447, 0.5812, 0.5183, 0.997, 0.5017, 0.9948, 0.5081, 0.9973, 0.5107, 0.2131, 0.5271, 0.2054, 0.5171, 0.2045, 0.6028, 0.4933, 0.6042, 0.5833, 0.5447, 0.5812, 0.5448, 0.4904, 0.5356, 0.983, 0.5183, 0.997, 0.5081, 0.9973, 0.515, 0.9835, 0.5971, 0.4098, 0.6028, 0.4933, 0.5448, 0.4904, 0.5431, 0.4065, 0.5527, 0.9518, 0.5356, 0.983, 0.515, 0.9835, 0.5219, 0.9523, 0.5875, 0.3373, 0.5971, 0.4098, 0.5431, 0.4065, 0.5399, 0.3339, 0.5687, 0.9034, 0.5527, 0.9518, 0.5219, 0.9523, 0.5285, 0.9038, 0.5749, 0.2793, 0.5875, 0.3373, 0.5399, 0.3339, 0.5353, 0.2761, 0.5827, 0.839, 0.5687, 0.9034, 0.5285, 0.9038, 0.5344, 0.8391, 0.56, 0.2377, 0.5749, 0.2793, 0.5353, 0.2761, 0.5298, 0.2351, 0.5431, 0.4065, 0.5448, 0.4904, 0.4845, 0.4891, 0.4871, 0.4052, 0.5219, 0.9523, 0.515, 0.9835, 0.4937, 0.9832, 0.49, 0.9518, 0.5399, 0.3339, 0.5431, 0.4065, 0.4871, 0.4052, 0.4904, 0.3327, 0.5285, 0.9038, 0.5219, 0.9523, 0.49, 0.9518, 0.4869, 0.9031, 0.5353, 0.2761, 0.5399, 0.3339, 0.4904, 0.3327, 0.4943, 0.2751, 0.5344, 0.8391, 0.5285, 0.9038, 0.4869, 0.9031, 0.4844, 0.8383, 0.5298, 0.2351, 0.5353, 0.2761, 0.4943, 0.2751, 0.4985, 0.2343, 0.5393, 0.7609, 0.5344, 0.8391, 0.4844, 0.8383, 0.4828, 0.7599, 0.5236, 0.2114, 0.5298, 0.2351, 0.4985, 0.2343, 0.5028, 0.2108, 0.5429, 0.6732, 0.5393, 0.7609, 0.4828, 0.7599, 0.4823, 0.6721, 0.5171, 0.2045, 0.5236, 0.2114, 0.5028, 0.2108, 0.5069, 0.2042, 0.5447, 0.5812, 0.5429, 0.6732, 0.4823, 0.6721, 0.4828, 0.5799, 0.5081, 0.9973, 0.5017, 0.9948, 0.4977, 0.9971, 0.5107, 0.2131, 0.5171, 0.2045, 0.5069, 0.2042, 0.5448, 0.4904, 0.5447, 0.5812, 0.4828, 0.5799, 0.4845, 0.4891, 0.515, 0.9835, 0.5081, 0.9973, 0.4977, 0.9971, 0.4937, 0.9832, 0.5028, 0.2108, 0.4985, 0.2343, 0.4679, 0.2353, 0.4823, 0.2116, 0.4823, 0.6721, 0.4828, 0.7599, 0.4275, 0.7584, 0.4231, 0.6711, 0.5069, 0.2042, 0.5028, 0.2108, 0.4823, 0.2116, 0.4968, 0.2046, 0.4828, 0.5799, 0.4823, 0.6721, 0.4231, 0.6711, 0.4224, 0.5796, 0.4977, 0.9971, 0.5017, 0.9948, 0.4874, 0.9966, 0.5107, 0.2131, 0.5069, 0.2042, 0.4968, 0.2046, 0.4845, 0.4891, 0.4828, 0.5799, 0.4224, 0.5796, 0.4255, 0.4894, 0.4937, 0.9832, 0.4977, 0.9971, 0.4874, 0.9966, 0.4729, 0.9821, 0.4871, 0.4052, 0.4845, 0.4891, 0.4255, 0.4894, 0.4323, 0.4059, 0.49, 0.9518, 0.4937, 0.9832, 0.4729, 0.9821, 0.4589, 0.9504, 0.4904, 0.3327, 0.4871, 0.4052, 0.4323, 0.4059, 0.4421, 0.3338, 0.4869, 0.9031, 0.49, 0.9518, 0.4589, 0.9504, 0.4461, 0.9014, 0.4943, 0.2751, 0.4904, 0.3327, 0.4421, 0.3338, 0.4542, 0.2762, 0.4844, 0.8383, 0.4869, 0.9031, 0.4461, 0.9014, 0.4354, 0.8366, 0.4985, 0.2343, 0.4943, 0.2751, 0.4542, 0.2762, 0.4679, 0.2353, 0.4828, 0.7599, 0.4844, 0.8383, 0.4354, 0.8366, 0.4275, 0.7584, 0.4421, 0.3338, 0.4323, 0.4059, 0.3819, 0.4087, 0.3974, 0.3371, 0.4461, 0.9014, 0.4589, 0.9504, 0.4299, 0.9479, 0.4084, 0.8987, 0.4542, 0.2762, 0.4421, 0.3338, 0.3974, 0.3371, 0.417, 0.2795, 0.4354, 0.8366, 0.4461, 0.9014, 0.4084, 0.8987, 0.3903, 0.8341, 0.4679, 0.2353, 0.4542, 0.2762, 0.417, 0.2795, 0.4393, 0.2381, 0.4275, 0.7584, 0.4354, 0.8366, 0.3903, 0.8341, 0.3768, 0.7567, 0.4823, 0.2116, 0.4679, 0.2353, 0.4393, 0.2381, 0.4631, 0.2136, 0.4231, 0.6711, 0.4275, 0.7584, 0.3768, 0.7567, 0.3688, 0.6704, 0.4968, 0.2046, 0.4823, 0.2116, 0.4631, 0.2136, 0.4872, 0.2056, 0.4224, 0.5796, 0.4231, 0.6711, 0.3688, 0.6704, 0.367, 0.5802, 0.4874, 0.9966, 0.5017, 0.9948, 0.4777, 0.9957, 0.5107, 0.2131, 0.4968, 0.2046, 0.4872, 0.2056, 0.4255, 0.4894, 0.4224, 0.5796, 0.367, 0.5802, 0.3715, 0.4912, 0.4729, 0.9821, 0.4874, 0.9966, 0.4777, 0.9957, 0.4534, 0.9803, 0.4323, 0.4059, 0.4255, 0.4894, 0.3715, 0.4912, 0.3819, 0.4087, 0.4589, 0.9504, 0.4729, 0.9821, 0.4534, 0.9803, 0.4299, 0.9479, 0.4872, 0.2056, 0.4631, 0.2136, 0.4461, 0.2167, 0.4787, 0.2072, 0.367, 0.5802, 0.3688, 0.6704, 0.3225, 0.67, 0.3198, 0.5816, 0.4777, 0.9957, 0.5017, 0.9948, 0.469, 0.9944, 0.5107, 0.2131, 0.4872, 0.2056, 0.4787, 0.2072, 0.3715, 0.4912, 0.367, 0.5802, 0.3198, 0.5816, 0.3253, 0.4945, 0.4534, 0.9803, 0.4777, 0.9957, 0.469, 0.9944, 0.4361, 0.9779, 0.3819, 0.4087, 0.3715, 0.4912, 0.3253, 0.4945, 0.3387, 0.4133, 0.4299, 0.9479, 0.4534, 0.9803, 0.4361, 0.9779, 0.4044, 0.9447, 0.3974, 0.3371, 0.3819, 0.4087, 0.3387, 0.4133, 0.3589, 0.3423, 0.4084, 0.8987, 0.4299, 0.9479, 0.4044, 0.9447, 0.3756, 0.8952, 0.417, 0.2795, 0.3974, 0.3371, 0.3589, 0.3423, 0.3846, 0.2847, 0.3903, 0.8341, 0.4084, 0.8987, 0.3756, 0.8952, 0.3514, 0.831, 0.4393, 0.2381, 0.417, 0.2795, 0.3846, 0.2847, 0.4142, 0.2425, 0.3768, 0.7567, 0.3903, 0.8341, 0.3514, 0.831, 0.3333, 0.7547, 0.4631, 0.2136, 0.4393, 0.2381, 0.4142, 0.2425, 0.4461, 0.2167, 0.3688, 0.6704, 0.3768, 0.7567, 0.3333, 0.7547, 0.3225, 0.67, 0.3756, 0.8952, 0.4044, 0.9447, 0.3836, 0.9409, 0.3492, 0.8911, 0.3846, 0.2847, 0.3589, 0.3423, 0.3281, 0.3491, 0.3584, 0.2914, 0.3514, 0.831, 0.3756, 0.8952, 0.3492, 0.8911, 0.3204, 0.8275, 0.4142, 0.2425, 0.3846, 0.2847, 0.3584, 0.2914, 0.3936, 0.2482, 0.3333, 0.7547, 0.3514, 0.831, 0.3204, 0.8275, 0.2989, 0.7525, 0.4461, 0.2167, 0.4142, 0.2425, 0.3936, 0.2482, 0.4319, 0.2208, 0.3225, 0.67, 0.3333, 0.7547, 0.2989, 0.7525, 0.2861, 0.6699, 0.4787, 0.2072, 0.4461, 0.2167, 0.4319, 0.2208, 0.4715, 0.2093, 0.3198, 0.5816, 0.3225, 0.67, 0.2861, 0.6699, 0.2827, 0.5838, 0.469, 0.9944, 0.5017, 0.9948, 0.4617, 0.9929, 0.5107, 0.2131, 0.4787, 0.2072, 0.4715, 0.2093, 0.3253, 0.4945, 0.3198, 0.5816, 0.2827, 0.5838, 0.289, 0.4988, 0.4361, 0.9779, 0.469, 0.9944, 0.4617, 0.9929, 0.4217, 0.975, 0.3387, 0.4133, 0.3253, 0.4945, 0.289, 0.4988, 0.3045, 0.4193, 0.4044, 0.9447, 0.4361, 0.9779, 0.4217, 0.975, 0.3836, 0.9409, 0.3589, 0.3423, 0.3387, 0.4133, 0.3045, 0.4193, 0.3281, 0.3491, 0.2827, 0.5838, 0.2861, 0.6699, 0.2609, 0.6701, 0.2571, 0.5866, 0.4617, 0.9929, 0.5017, 0.9948, 0.456, 0.9912, 0.5107, 0.2131, 0.4715, 0.2093, 0.4659, 0.2118, 0.289, 0.4988, 0.2827, 0.5838, 0.2571, 0.5866, 0.2638, 0.504, 0.4217, 0.975, 0.4617, 0.9929, 0.456, 0.9912, 0.4108, 0.9717, 0.3045, 0.4193, 0.289, 0.4988, 0.2638, 0.504, 0.2805, 0.4263, 0.3836, 0.9409, 0.4217, 0.975, 0.4108, 0.9717, 0.3682, 0.9366, 0.3281, 0.3491, 0.3045, 0.4193, 0.2805, 0.4263, 0.3061, 0.3571, 0.3492, 0.8911, 0.3836, 0.9409, 0.3682, 0.9366, 0.33, 0.8867, 0.3584, 0.2914, 0.3281, 0.3491, 0.3061, 0.3571, 0.3393, 0.2992, 0.3204, 0.8275, 0.3492, 0.8911, 0.33, 0.8867, 0.2984, 0.8238, 0.3936, 0.2482, 0.3584, 0.2914, 0.3393, 0.2992, 0.3783, 0.255, 0.2989, 0.7525, 0.3204, 0.8275, 0.2984, 0.8238, 0.2749, 0.7504, 0.4319, 0.2208, 0.3936, 0.2482, 0.3783, 0.255, 0.4211, 0.2257, 0.2861, 0.6699, 0.2989, 0.7525, 0.2749, 0.7504, 0.2609, 0.6701, 0.4715, 0.2093, 0.4319, 0.2208, 0.4211, 0.2257, 0.4659, 0.2118, 0.3393, 0.2992, 0.3061, 0.3571, 0.2934, 0.3657, 0.3279, 0.3078, 0.2984, 0.8238, 0.33, 0.8867, 0.3186, 0.8821, 0.2857, 0.82, 0.3783, 0.255, 0.3393, 0.2992, 0.3279, 0.3078, 0.3687, 0.2625, 0.2749, 0.7504, 0.2984, 0.8238, 0.2857, 0.82, 0.2615, 0.7485, 0.4211, 0.2257, 0.3783, 0.255, 0.3687, 0.2625, 0.4141, 0.2311, 0.2609, 0.6701, 0.2749, 0.7504, 0.2615, 0.7485, 0.2471, 0.6705, 0.4659, 0.2118, 0.4211, 0.2257, 0.4141, 0.2311, 0.462, 0.2146, 0.2571, 0.5866, 0.2609, 0.6701, 0.2471, 0.6705, 0.2432, 0.5897, 0.456, 0.9912, 0.5017, 0.9948, 0.4522, 0.9893, 0.5107, 0.2131, 0.4659, 0.2118, 0.462, 0.2146, 0.2638, 0.504, 0.2571, 0.5866, 0.2432, 0.5897, 0.25, 0.5097, 0.4108, 0.9717, 0.456, 0.9912, 0.4522, 0.9893, 0.4038, 0.9683, 0.2805, 0.4263, 0.2638, 0.504, 0.25, 0.5097, 0.267, 0.4339, 0.3682, 0.9366, 0.4108, 0.9717, 0.4038, 0.9683, 0.3586, 0.9321, 0.3061, 0.3571, 0.2805, 0.4263, 0.267, 0.4339, 0.2934, 0.3657, 0.33, 0.8867, 0.3682, 0.9366, 0.3586, 0.9321, 0.3186, 0.8821, 0.4522, 0.9893, 0.5017, 0.9948, 0.4503, 0.9874, 0.5107, 0.2131, 0.462, 0.2146, 0.4601, 0.2176, 0.25, 0.5097, 0.2432, 0.5897, 0.2405, 0.5931, 0.2471, 0.5156, 0.4038, 0.9683, 0.4522, 0.9893, 0.4503, 0.9874, 0.4007, 0.9647, 0.267, 0.4339, 0.25, 0.5097, 0.2471, 0.5156, 0.2638, 0.4418, 0.3586, 0.9321, 0.4038, 0.9683, 0.4007, 0.9647, 0.355, 0.9277, 0.2934, 0.3657, 0.267, 0.4339, 0.2638, 0.4418, 0.2898, 0.3746, 0.3186, 0.8821, 0.3586, 0.9321, 0.355, 0.9277, 0.3149, 0.8776, 0.3279, 0.3078, 0.2934, 0.3657, 0.2898, 0.3746, 0.324, 0.3167, 0.2857, 0.82, 0.3186, 0.8821, 0.3149, 0.8776, 0.2823, 0.8164, 0.3687, 0.2625, 0.3279, 0.3078, 0.324, 0.3167, 0.3649, 0.2702, 0.2615, 0.7485, 0.2857, 0.82, 0.2823, 0.8164, 0.2584, 0.7467, 0.4141, 0.2311, 0.3687, 0.2625, 0.3649, 0.2702, 0.4109, 0.2368, 0.2471, 0.6705, 0.2615, 0.7485, 0.2584, 0.7467, 0.2443, 0.6712, 0.462, 0.2146, 0.4141, 0.2311, 0.4109, 0.2368, 0.4601, 0.2176, 0.2432, 0.5897, 0.2471, 0.6705, 0.2443, 0.6712, 0.2405, 0.5931, 0.2823, 0.8164, 0.3149, 0.8776, 0.3186, 0.8733, 0.2875, 0.8131, 0.3649, 0.2702, 0.324, 0.3167, 0.3274, 0.3256, 0.3668, 0.278, 0.2584, 0.7467, 0.2823, 0.8164, 0.2875, 0.8131, 0.2649, 0.7451, 0.4109, 0.2368, 0.3649, 0.2702, 0.3668, 0.278, 0.4116, 0.2426, 0.2443, 0.6712, 0.2584, 0.7467, 0.2649, 0.7451, 0.2516, 0.672, 0.4601, 0.2176, 0.4109, 0.2368, 0.4116, 0.2426, 0.4602, 0.2207, 0.2405, 0.5931, 0.2443, 0.6712, 0.2516, 0.672, 0.2481, 0.5965, 0.4503, 0.9874, 0.5017, 0.9948, 0.4504, 0.9854, 0.5107, 0.2131, 0.4601, 0.2176, 0.4602, 0.2207, 0.2471, 0.5156, 0.2405, 0.5931, 0.2481, 0.5965, 0.2543, 0.5214, 0.4007, 0.9647, 0.4503, 0.9874, 0.4504, 0.9854, 0.4016, 0.9613, 0.2638, 0.4418, 0.2471, 0.5156, 0.2543, 0.5214, 0.2701, 0.4495, 0.355, 0.9277, 0.4007, 0.9647, 0.4016, 0.9613, 0.3571, 0.9234, 0.2898, 0.3746, 0.2638, 0.4418, 0.2701, 0.4495, 0.2947, 0.3834, 0.3149, 0.8776, 0.355, 0.9277, 0.3571, 0.9234, 0.3186, 0.8733, 0.324, 0.3167, 0.2898, 0.3746, 0.2947, 0.3834, 0.3274, 0.3256, 0.2543, 0.5214, 0.2481, 0.5965, 0.2646, 0.5998, 0.2703, 0.527, 0.4016, 0.9613, 0.4504, 0.9854, 0.4525, 0.9836, 0.4062, 0.958, 0.2701, 0.4495, 0.2543, 0.5214, 0.2703, 0.527, 0.2847, 0.4568, 0.3571, 0.9234, 0.4016, 0.9613, 0.4062, 0.958, 0.3646, 0.9194, 0.2947, 0.3834, 0.2701, 0.4495, 0.2847, 0.4568, 0.3073, 0.3918, 0.3186, 0.8733, 0.3571, 0.9234, 0.3646, 0.9194, 0.3289, 0.8694, 0.3274, 0.3256, 0.2947, 0.3834, 0.3073, 0.3918, 0.3374, 0.334, 0.2875, 0.8131, 0.3186, 0.8733, 0.3289, 0.8694, 0.3004, 0.8101, 0.3668, 0.278, 0.3274, 0.3256, 0.3374, 0.334, 0.374, 0.2855, 0.2649, 0.7451, 0.2875, 0.8131, 0.3004, 0.8101, 0.2798, 0.7438, 0.4116, 0.2426, 0.3668, 0.278, 0.374, 0.2855, 0.4161, 0.2483, 0.2516, 0.672, 0.2649, 0.7451, 0.2798, 0.7438, 0.2678, 0.6729, 0.4602, 0.2207, 0.4116, 0.2426, 0.4161, 0.2483, 0.4622, 0.2237, 0.2481, 0.5965, 0.2516, 0.672, 0.2678, 0.6729, 0.2646, 0.5998, 0.4504, 0.9854, 0.5017, 0.9948, 0.4525, 0.9836, 0.5107, 0.2131, 0.4602, 0.2207, 0.4622, 0.2237, 0.374, 0.2855, 0.3374, 0.334, 0.3532, 0.3418, 0.386, 0.2925, 0.2798, 0.7438, 0.3004, 0.8101, 0.32, 0.8076, 0.302, 0.7429, 0.4161, 0.2483, 0.374, 0.2855, 0.386, 0.2925, 0.424, 0.2536, 0.2678, 0.6729, 0.2798, 0.7438, 0.302, 0.7429, 0.2915, 0.6739, 0.4622, 0.2237, 0.4161, 0.2483, 0.424, 0.2536, 0.466, 0.2266, 0.2646, 0.5998, 0.2678, 0.6729, 0.2915, 0.6739, 0.2888, 0.6029, 0.4525, 0.9836, 0.5017, 0.9948, 0.4564, 0.9819, 0.5107, 0.2131, 0.4622, 0.2237, 0.466, 0.2266, 0.2703, 0.527, 0.2646, 0.5998, 0.2888, 0.6029, 0.2939, 0.5321, 0.4062, 0.958, 0.4525, 0.9836, 0.4564, 0.9819, 0.4144, 0.9551, 0.2847, 0.4568, 0.2703, 0.527, 0.2939, 0.5321, 0.3066, 0.4636, 0.3646, 0.9194, 0.4062, 0.958, 0.4144, 0.9551, 0.3769, 0.9158, 0.3073, 0.3918, 0.2847, 0.4568, 0.3066, 0.4636, 0.3265, 0.3994, 0.3289, 0.8694, 0.3646, 0.9194, 0.3769, 0.9158, 0.3452, 0.866, 0.3374, 0.334, 0.3073, 0.3918, 0.3265, 0.3994, 0.3532, 0.3418, 0.3004, 0.8101, 0.3289, 0.8694, 0.3452, 0.866, 0.32, 0.8076, 0.3066, 0.4636, 0.2939, 0.5321, 0.3236, 0.5367, 0.3344, 0.4695, 0.3769, 0.9158, 0.4144, 0.9551, 0.4255, 0.9526, 0.3934, 0.9128, 0.3265, 0.3994, 0.3066, 0.4636, 0.3344, 0.4695, 0.3513, 0.4062, 0.3452, 0.866, 0.3769, 0.9158, 0.3934, 0.9128, 0.3664, 0.8632, 0.3532, 0.3418, 0.3265, 0.3994, 0.3513, 0.4062, 0.3741, 0.3486, 0.32, 0.8076, 0.3452, 0.866, 0.3664, 0.8632, 0.3452, 0.8056, 0.386, 0.2925, 0.3532, 0.3418, 0.3741, 0.3486, 0.4021, 0.2987, 0.302, 0.7429, 0.32, 0.8076, 0.3452, 0.8056, 0.3301, 0.7422, 0.424, 0.2536, 0.386, 0.2925, 0.4021, 0.2987, 0.4348, 0.2583, 0.2915, 0.6739, 0.302, 0.7429, 0.3301, 0.7422, 0.3214, 0.6749, 0.466, 0.2266, 0.424, 0.2536, 0.4348, 0.2583, 0.4714, 0.2292, 0.2888, 0.6029, 0.2915, 0.6739, 0.3214, 0.6749, 0.3193, 0.6058, 0.4564, 0.9819, 0.5017, 0.9948, 0.462, 0.9805, 0.5107, 0.2131, 0.466, 0.2266, 0.4714, 0.2292, 0.2939, 0.5321, 0.2888, 0.6029, 0.3193, 0.6058, 0.3236, 0.5367, 0.4144, 0.9551, 0.4564, 0.9819, 0.462, 0.9805, 0.4255, 0.9526, 0.4348, 0.2583, 0.4021, 0.2987, 0.4217, 0.304, 0.4483, 0.2624, 0.3214, 0.6749, 0.3301, 0.7422, 0.363, 0.7418, 0.3562, 0.676, 0.4714, 0.2292, 0.4348, 0.2583, 0.4483, 0.2624, 0.4782, 0.2315, 0.3193, 0.6058, 0.3214, 0.6749, 0.3562, 0.676, 0.3547, 0.6083, 0.462, 0.9805, 0.5017, 0.9948, 0.469, 0.9793, 0.5107, 0.2131, 0.4714, 0.2292, 0.4782, 0.2315, 0.3236, 0.5367, 0.3193, 0.6058, 0.3547, 0.6083, 0.3583, 0.5406, 0.4255, 0.9526, 0.462, 0.9805, 0.469, 0.9793, 0.4393, 0.9506, 0.3344, 0.4695, 0.3236, 0.5367, 0.3583, 0.5406, 0.367, 0.4746, 0.3934, 0.9128, 0.4255, 0.9526, 0.4393, 0.9506, 0.4133, 0.9104, 0.3513, 0.4062, 0.3344, 0.4695, 0.367, 0.4746, 0.3806, 0.412, 0.3664, 0.8632, 0.3934, 0.9128, 0.4133, 0.9104, 0.3917, 0.861, 0.3741, 0.3486, 0.3513, 0.4062, 0.3806, 0.412, 0.3989, 0.3545, 0.3452, 0.8056, 0.3664, 0.8632, 0.3917, 0.861, 0.3749, 0.8041, 0.4021, 0.2987, 0.3741, 0.3486, 0.3989, 0.3545, 0.4217, 0.304, 0.3301, 0.7422, 0.3452, 0.8056, 0.3749, 0.8041, 0.363, 0.7418, 0.4133, 0.9104, 0.4393, 0.9506, 0.4551, 0.9491, 0.436, 0.9087, 0.3806, 0.412, 0.367, 0.4746, 0.4032, 0.4787, 0.4134, 0.4166, 0.3917, 0.861, 0.4133, 0.9104, 0.436, 0.9087, 0.4202, 0.8595, 0.3989, 0.3545, 0.3806, 0.412, 0.4134, 0.4166, 0.427, 0.3592, 0.3749, 0.8041, 0.3917, 0.861, 0.4202, 0.8595, 0.408, 0.8032, 0.4217, 0.304, 0.3989, 0.3545, 0.427, 0.3592, 0.4439, 0.3083, 0.363, 0.7418, 0.3749, 0.8041, 0.408, 0.8032, 0.3995, 0.7418, 0.4483, 0.2624, 0.4217, 0.304, 0.4439, 0.3083, 0.4638, 0.2657, 0.3562, 0.676, 0.363, 0.7418, 0.3995, 0.7418, 0.3948, 0.677, 0.4782, 0.2315, 0.4483, 0.2624, 0.4638, 0.2657, 0.4862, 0.2333, 0.3547, 0.6083, 0.3562, 0.676, 0.3948, 0.677, 0.3938, 0.6105, 0.469, 0.9793, 0.5017, 0.9948, 0.4772, 0.9784, 0.5107, 0.2131, 0.4782, 0.2315, 0.4862, 0.2333, 0.3583, 0.5406, 0.3547, 0.6083, 0.3938, 0.6105, 0.3967, 0.5439, 0.4393, 0.9506, 0.469, 0.9793, 0.4772, 0.9784, 0.4551, 0.9491, 0.367, 0.4746, 0.3583, 0.5406, 0.3967, 0.5439, 0.4032, 0.4787, 0.3948, 0.677, 0.3995, 0.7418, 0.4385, 0.742, 0.4359, 0.678, 0.4862, 0.2333, 0.4638, 0.2657, 0.4808, 0.2681, 0.4951, 0.2346, 0.3938, 0.6105, 0.3948, 0.677, 0.4359, 0.678, 0.4356, 0.6123, 0.4772, 0.9784, 0.5017, 0.9948, 0.4863, 0.9779, 0.5107, 0.2131, 0.4862, 0.2333, 0.4951, 0.2346, 0.3967, 0.5439, 0.3938, 0.6105, 0.4356, 0.6123, 0.4376, 0.5464, 0.4551, 0.9491, 0.4772, 0.9784, 0.4863, 0.9779, 0.4725, 0.9481, 0.4032, 0.4787, 0.3967, 0.5439, 0.4376, 0.5464, 0.442, 0.4818, 0.436, 0.9087, 0.4551, 0.9491, 0.4725, 0.9481, 0.4606, 0.9077, 0.4134, 0.4166, 0.4032, 0.4787, 0.442, 0.4818, 0.4486, 0.42, 0.4202, 0.8595, 0.436, 0.9087, 0.4606, 0.9077, 0.451, 0.8586, 0.427, 0.3592, 0.4134, 0.4166, 0.4486, 0.42, 0.4573, 0.3626, 0.408, 0.8032, 0.4202, 0.8595, 0.451, 0.8586, 0.4436, 0.8028, 0.4439, 0.3083, 0.427, 0.3592, 0.4573, 0.3626, 0.4681, 0.3114, 0.3995, 0.7418, 0.408, 0.8032, 0.4436, 0.8028, 0.4385, 0.742, 0.4638, 0.2657, 0.4439, 0.3083, 0.4681, 0.3114, 0.4808, 0.2681, 0.4486, 0.42, 0.442, 0.4818, 0.4823, 0.4838, 0.4852, 0.4221, 0.451, 0.8586, 0.4606, 0.9077, 0.4865, 0.9074, 0.4831, 0.8585, 0.4573, 0.3626, 0.4486, 0.42, 0.4852, 0.4221, 0.489, 0.3647, 0.4436, 0.8028, 0.451, 0.8586, 0.4831, 0.8585, 0.4806, 0.8029, 0.4681, 0.3114, 0.4573, 0.3626, 0.489, 0.3647, 0.4935, 0.3133, 0.4385, 0.742, 0.4436, 0.8028, 0.4806, 0.8029, 0.4791, 0.7425, 0.4808, 0.2681, 0.4681, 0.3114, 0.4935, 0.3133, 0.4987, 0.2695, 0.4359, 0.678, 0.4385, 0.742, 0.4791, 0.7425, 0.4786, 0.6789, 0.4951, 0.2346, 0.4808, 0.2681, 0.4987, 0.2695, 0.5045, 0.2355, 0.4356, 0.6123, 0.4359, 0.678, 0.4786, 0.6789, 0.4789, 0.6136, 0.4863, 0.9779, 0.5017, 0.9948, 0.4958, 0.9777, 0.5107, 0.2131, 0.4951, 0.2346, 0.5045, 0.2355, 0.4376, 0.5464, 0.4356, 0.6123, 0.4789, 0.6136, 0.4802, 0.5481, 0.4725, 0.9481, 0.4863, 0.9779, 0.4958, 0.9777, 0.4907, 0.9478, 0.442, 0.4818, 0.4376, 0.5464, 0.4802, 0.5481, 0.4823, 0.4838, 0.4606, 0.9077, 0.4725, 0.9481, 0.4907, 0.9478, 0.4865, 0.9074, 0.5045, 0.2355, 0.4987, 0.2695, 0.517, 0.27, 0.5141, 0.2357, 0.4789, 0.6136, 0.4786, 0.6789, 0.5218, 0.6797, 0.5228, 0.6145, 0.4958, 0.9777, 0.5017, 0.9948, 0.5056, 0.9778, 0.5107, 0.2131, 0.5045, 0.2355, 0.5141, 0.2357, 0.4802, 0.5481, 0.4789, 0.6136, 0.5228, 0.6145, 0.5233, 0.549, 0.4907, 0.9478, 0.4958, 0.9777, 0.5056, 0.9778, 0.5093, 0.9481, 0.4823, 0.4838, 0.4802, 0.5481, 0.5233, 0.549, 0.5232, 0.4847, 0.4865, 0.9074, 0.4907, 0.9478, 0.5093, 0.9481, 0.5127, 0.9078, 0.4852, 0.4221, 0.4823, 0.4838, 0.5232, 0.4847, 0.5225, 0.423, 0.4831, 0.8585, 0.4865, 0.9074, 0.5127, 0.9078, 0.5157, 0.859, 0.489, 0.3647, 0.4852, 0.4221, 0.5225, 0.423, 0.5213, 0.3655, 0.4806, 0.8029, 0.4831, 0.8585, 0.5157, 0.859, 0.5183, 0.8036, 0.4935, 0.3133, 0.489, 0.3647, 0.5213, 0.3655, 0.5194, 0.3139, 0.4791, 0.7425, 0.4806, 0.8029, 0.5183, 0.8036, 0.5203, 0.7433, 0.4987, 0.2695, 0.4935, 0.3133, 0.5194, 0.3139, 0.517, 0.27, 0.4786, 0.6789, 0.4791, 0.7425, 0.5203, 0.7433, 0.5218, 0.6797, 0.5157, 0.859, 0.5127, 0.9078, 0.5387, 0.9089, 0.548, 0.8602, 0.5213, 0.3655, 0.5225, 0.423, 0.5594, 0.4225, 0.5532, 0.3649, 0.5183, 0.8036, 0.5157, 0.859, 0.548, 0.8602, 0.5555, 0.8047, 0.5194, 0.3139, 0.5213, 0.3655, 0.5532, 0.3649, 0.545, 0.3133, 0.5203, 0.7433, 0.5183, 0.8036, 0.5555, 0.8047, 0.5611, 0.7442, 0.517, 0.27, 0.5194, 0.3139, 0.545, 0.3133, 0.5351, 0.2694, 0.5218, 0.6797, 0.5203, 0.7433, 0.5611, 0.7442, 0.5648, 0.6805, 0.5141, 0.2357, 0.517, 0.27, 0.5351, 0.2694, 0.5236, 0.2354, 0.5228, 0.6145, 0.5218, 0.6797, 0.5648, 0.6805, 0.5664, 0.6149, 0.5056, 0.9778, 0.5017, 0.9948, 0.5153, 0.9783, 0.5107, 0.2131, 0.5141, 0.2357, 0.5236, 0.2354, 0.5233, 0.549, 0.5228, 0.6145, 0.5664, 0.6149, 0.5661, 0.5491, 0.5093, 0.9481, 0.5056, 0.9778, 0.5153, 0.9783, 0.5277, 0.949, 0.5232, 0.4847, 0.5233, 0.549, 0.5661, 0.5491, 0.5637, 0.4845, 0.5127, 0.9078, 0.5093, 0.9481, 0.5277, 0.949, 0.5387, 0.9089, 0.5225, 0.423, 0.5232, 0.4847, 0.5637, 0.4845, 0.5594, 0.4225, 0.5664, 0.6149, 0.5648, 0.6805, 0.6063, 0.6811, 0.6087, 0.6148, 0.5153, 0.9783, 0.5017, 0.9948, 0.5245, 0.9791, 0.5107, 0.2131, 0.5236, 0.2354, 0.5326, 0.2345, 0.5661, 0.5491, 0.5664, 0.6149, 0.6087, 0.6148, 0.6075, 0.5483, 0.5277, 0.949, 0.5153, 0.9783, 0.5245, 0.9791, 0.5453, 0.9504, 0.5637, 0.4845, 0.5661, 0.5491, 0.6075, 0.5483, 0.603, 0.4831, 0.5387, 0.9089, 0.5277, 0.949, 0.5453, 0.9504, 0.5637, 0.9107, 0.5594, 0.4225, 0.5637, 0.4845, 0.603, 0.4831, 0.5951, 0.4208, 0.548, 0.8602, 0.5387, 0.9089, 0.5637, 0.9107, 0.5792, 0.8621, 0.5532, 0.3649, 0.5594, 0.4225, 0.5951, 0.4208, 0.584, 0.3629, 0.5555, 0.8047, 0.548, 0.8602, 0.5792, 0.8621, 0.5915, 0.8063, 0.545, 0.3133, 0.5532, 0.3649, 0.584, 0.3629, 0.5697, 0.3114, 0.5611, 0.7442, 0.5555, 0.8047, 0.5915, 0.8063, 0.6006, 0.7454, 0.5351, 0.2694, 0.545, 0.3133, 0.5697, 0.3114, 0.5524, 0.2679, 0.5648, 0.6805, 0.5611, 0.7442, 0.6006, 0.7454, 0.6063, 0.6811, 0.5236, 0.2354, 0.5351, 0.2694, 0.5524, 0.2679, 0.5326, 0.2345, 0.584, 0.3629, 0.5951, 0.4208, 0.6286, 0.4177, 0.6127, 0.3596, 0.5915, 0.8063, 0.5792, 0.8621, 0.6082, 0.8645, 0.6253, 0.8084, 0.5697, 0.3114, 0.584, 0.3629, 0.6127, 0.3596, 0.5925, 0.3083, 0.6006, 0.7454, 0.5915, 0.8063, 0.6253, 0.8084, 0.6378, 0.7468, 0.5524, 0.2679, 0.5697, 0.3114, 0.5925, 0.3083, 0.5684, 0.2654, 0.6063, 0.6811, 0.6006, 0.7454, 0.6378, 0.7468, 0.6456, 0.6815, 0.5326, 0.2345, 0.5524, 0.2679, 0.5684, 0.2654, 0.5409, 0.2331, 0.6087, 0.6148, 0.6063, 0.6811, 0.6456, 0.6815, 0.6485, 0.6143, 0.5245, 0.9791, 0.5017, 0.9948, 0.5329, 0.9802, 0.5107, 0.2131, 0.5326, 0.2345, 0.5409, 0.2331, 0.6075, 0.5483, 0.6087, 0.6148, 0.6485, 0.6143, 0.6467, 0.5467, 0.5453, 0.9504, 0.5245, 0.9791, 0.5329, 0.9802, 0.5615, 0.9524, 0.603, 0.4831, 0.6075, 0.5483, 0.6467, 0.5467, 0.64, 0.4807, 0.5637, 0.9107, 0.5453, 0.9504, 0.5615, 0.9524, 0.5868, 0.9132, 0.5951, 0.4208, 0.603, 0.4831, 0.64, 0.4807, 0.6286, 0.4177, 0.5792, 0.8621, 0.5637, 0.9107, 0.5868, 0.9132, 0.6082, 0.8645, 0.5107, 0.2131, 0.5409, 0.2331, 0.5481, 0.2312, 0.6467, 0.5467, 0.6485, 0.6143, 0.685, 0.6132, 0.6824, 0.5443, 0.5615, 0.9524, 0.5329, 0.9802, 0.5402, 0.9816, 0.5758, 0.9548, 0.64, 0.4807, 0.6467, 0.5467, 0.6824, 0.5443, 0.6736, 0.4771, 0.5868, 0.9132, 0.5615, 0.9524, 0.5758, 0.9548, 0.6074, 0.9162, 0.6286, 0.4177, 0.64, 0.4807, 0.6736, 0.4771, 0.6589, 0.4134, 0.6082, 0.8645, 0.5868, 0.9132, 0.6074, 0.9162, 0.6343, 0.8675, 0.6127, 0.3596, 0.6286, 0.4177, 0.6589, 0.4134, 0.6386, 0.355, 0.6253, 0.8084, 0.6082, 0.8645, 0.6343, 0.8675, 0.6559, 0.811, 0.5925, 0.3083, 0.6127, 0.3596, 0.6386, 0.355, 0.6129, 0.304, 0.6378, 0.7468, 0.6253, 0.8084, 0.6559, 0.811, 0.6716, 0.7484, 0.5684, 0.2654, 0.5925, 0.3083, 0.6129, 0.304, 0.5825, 0.2621, 0.6456, 0.6815, 0.6378, 0.7468, 0.6716, 0.7484, 0.6814, 0.6818, 0.5409, 0.2331, 0.5684, 0.2654, 0.5825, 0.2621, 0.5481, 0.2312, 0.6485, 0.6143, 0.6456, 0.6815, 0.6814, 0.6818, 0.685, 0.6132, 0.5329, 0.9802, 0.5017, 0.9948, 0.5402, 0.9816, 0.6129, 0.304, 0.6386, 0.355, 0.6606, 0.3492, 0.63, 0.2986, 0.6716, 0.7484, 0.6559, 0.811, 0.6822, 0.8138, 0.701, 0.7501, 0.5825, 0.2621, 0.6129, 0.304, 0.63, 0.2986, 0.5941, 0.2579, 0.6814, 0.6818, 0.6716, 0.7484, 0.701, 0.7501, 0.7126, 0.682, 0.5481, 0.2312, 0.5825, 0.2621, 0.5941, 0.2579, 0.5539, 0.2289, 0.685, 0.6132, 0.6814, 0.6818, 0.7126, 0.682, 0.7168, 0.6116, 0.5402, 0.9816, 0.5017, 0.9948, 0.5461, 0.9833, 0.5107, 0.2131, 0.5481, 0.2312, 0.5539, 0.2289, 0.6824, 0.5443, 0.685, 0.6132, 0.7168, 0.6116, 0.7135, 0.541, 0.5758, 0.9548, 0.5402, 0.9816, 0.5461, 0.9833, 0.5875, 0.9577, 0.6736, 0.4771, 0.6824, 0.5443, 0.7135, 0.541, 0.7028, 0.4724, 0.6074, 0.9162, 0.5758, 0.9548, 0.5875, 0.9577, 0.6247, 0.9197, 0.6589, 0.4134, 0.6736, 0.4771, 0.7028, 0.4724, 0.685, 0.4078, 0.6343, 0.8675, 0.6074, 0.9162, 0.6247, 0.9197, 0.6565, 0.8711, 0.6386, 0.355, 0.6589, 0.4134, 0.685, 0.4078, 0.6606, 0.3492, 0.6559, 0.811, 0.6343, 0.8675, 0.6565, 0.8711, 0.6822, 0.8138])
me_sphere.materials.append(mat_material_001)
me_sphere.use_remesh_preserve_volume = False
me_sphere.use_remesh_preserve_attributes = False
me_sphere.use_mirror_vertex_groups = False
me_sphere.update()

# ---- objects
ob_sphere = bpy.data.objects.new('Sphere', me_sphere)

# ---- transforms, parenting, visibility, modifiers, constraints
ob_sphere.location = (0.0, 0.0, 0.0)
ob_sphere.scale = (1.029, 1.029, 1.199)
ob_sphere.lineart.crease_threshold = 0.0

# ---- collection membership
col_collection.objects.link(ob_sphere)

# ---- scene / render settings (as saved in the file)
scene.frame_start = 1; scene.frame_end = 250; scene.frame_set(1)
scene.render.engine = 'BLENDER_EEVEE_NEXT'
scene.cycles.use_denoising = False
scene.cycles.samples = 128
scene.cycles.sampling_pattern = 'TABULATED_SOBOL'
scene.cycles.use_adaptive_sampling = False
scene.cycles.use_light_tree = False
scene.view_settings.view_transform = 'Filmic'
bpy.context.view_layer.update()

# ---- added for rendering (the .blend has no active camera): camera
cam_auto = bpy.data.cameras.new('AutoCamera')
cam_auto.lens = 50.0
cam_auto.sensor_width = 36.0
cam_auto.clip_end = 1000.0
ob_auto_camera = bpy.data.objects.new('AutoCamera', cam_auto)
scene.collection.objects.link(ob_auto_camera)
ob_auto_camera.location = (3.48823, -4.18587, 2.79058)
ob_auto_camera.rotation_euler = (1.09748, -7.21219e-08, 0.694738)
scene.camera = ob_auto_camera
bpy.context.view_layer.update()
